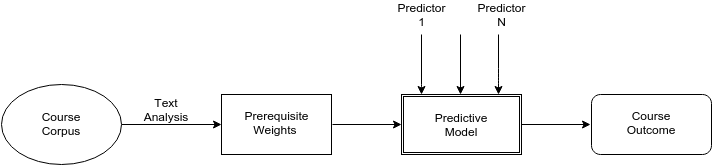

The diagram above was exported from draw.io. Its source (the exported page's mxGraphModel, read from the mxfile embedded in the PNG):
<mxGraphModel dx="1430" dy="692" grid="1" gridSize="10" guides="1" tooltips="1" connect="1" arrows="1" fold="1" page="1" pageScale="1" pageWidth="850" pageHeight="1100" background="#ffffff" math="0" shadow="0">
  <root>
    <mxCell id="0" />
    <mxCell id="1" parent="0" />
    <mxCell id="493364f8270eb94f-1" value="" style="text;html=1;strokeColor=#000000;fillColor=#ffffff;align=center;verticalAlign=middle;whiteSpace=wrap;fontFamily=Helvetica;fontSize=12;fontColor=#000000;" vertex="1" parent="1">
      <mxGeometry x="320" y="220" width="110" height="60" as="geometry" />
    </mxCell>
    <mxCell id="493364f8270eb94f-2" value="" style="endArrow=classic;html=1;" edge="1" parent="1">
      <mxGeometry width="50" height="50" relative="1" as="geometry">
        <mxPoint x="220" y="250" as="sourcePoint" />
        <mxPoint x="320" y="250" as="targetPoint" />
        <Array as="points">
          <mxPoint x="220" y="250" />
        </Array>
      </mxGeometry>
    </mxCell>
    <mxCell id="493364f8270eb94f-4" value="Text Analysis" style="text;html=1;strokeColor=none;fillColor=none;align=center;verticalAlign=middle;whiteSpace=wrap;" vertex="1" parent="1">
      <mxGeometry x="230" y="225" width="70" height="20" as="geometry" />
    </mxCell>
    <mxCell id="493364f8270eb94f-5" value="" style="ellipse;whiteSpace=wrap;html=1;" vertex="1" parent="1">
      <mxGeometry x="100" y="210" width="120" height="80" as="geometry" />
    </mxCell>
    <mxCell id="493364f8270eb94f-7" value="Course Corpus" style="text;html=1;strokeColor=none;fillColor=none;align=center;verticalAlign=middle;whiteSpace=wrap;" vertex="1" parent="1">
      <mxGeometry x="130" y="235" width="60" height="28" as="geometry" />
    </mxCell>
    <mxCell id="493364f8270eb94f-8" value="Prerequisite Weights&amp;nbsp;" style="text;html=1;strokeColor=none;fillColor=none;align=center;verticalAlign=middle;whiteSpace=wrap;" vertex="1" parent="1">
      <mxGeometry x="350" y="230" width="50" height="35" as="geometry" />
    </mxCell>
    <mxCell id="493364f8270eb94f-9" value="" style="shape=ext;double=1;whiteSpace=wrap;html=1;" vertex="1" parent="1">
      <mxGeometry x="500" y="220" width="120" height="60" as="geometry" />
    </mxCell>
    <mxCell id="493364f8270eb94f-11" value="" style="endArrow=classic;html=1;entryX=0;entryY=0.5;" edge="1" parent="1" target="493364f8270eb94f-9">
      <mxGeometry width="50" height="50" relative="1" as="geometry">
        <mxPoint x="431" y="250" as="sourcePoint" />
        <mxPoint x="500" y="245" as="targetPoint" />
      </mxGeometry>
    </mxCell>
    <mxCell id="493364f8270eb94f-13" value="Predictive Model" style="text;html=1;strokeColor=none;fillColor=none;align=center;verticalAlign=middle;whiteSpace=wrap;" vertex="1" parent="1">
      <mxGeometry x="530" y="240" width="60" height="20" as="geometry" />
    </mxCell>
    <mxCell id="493364f8270eb94f-17" value="" style="endArrow=classic;html=1;" edge="1" parent="1">
      <mxGeometry width="50" height="50" relative="1" as="geometry">
        <mxPoint x="559" y="160" as="sourcePoint" />
        <mxPoint x="559" y="220" as="targetPoint" />
      </mxGeometry>
    </mxCell>
    <mxCell id="493364f8270eb94f-18" value="" style="endArrow=classic;html=1;entryX=0;entryY=0.5;" edge="1" parent="1">
      <mxGeometry x="620" y="250" width="50" height="50" as="geometry">
        <mxPoint x="620" y="250" as="sourcePoint" />
        <mxPoint x="689" y="250" as="targetPoint" />
      </mxGeometry>
    </mxCell>
    <mxCell id="493364f8270eb94f-19" value="" style="rounded=1;whiteSpace=wrap;html=1;" vertex="1" parent="1">
      <mxGeometry x="690" y="220" width="120" height="60" as="geometry" />
    </mxCell>
    <mxCell id="493364f8270eb94f-20" value="Course Outcome" style="text;html=1;strokeColor=none;fillColor=none;align=center;verticalAlign=middle;whiteSpace=wrap;" vertex="1" parent="1">
      <mxGeometry x="720" y="234" width="60" height="28" as="geometry" />
    </mxCell>
    <mxCell id="14037d7af75948be-2" value="" style="endArrow=classic;html=1;entryX=0.808;entryY=-0.067;entryPerimeter=0;" edge="1" parent="1">
      <mxGeometry width="50" height="50" relative="1" as="geometry">
        <mxPoint x="597" y="160" as="sourcePoint" />
        <mxPoint x="597" y="220" as="targetPoint" />
        <Array as="points">
          <mxPoint x="597" y="204" />
        </Array>
      </mxGeometry>
    </mxCell>
    <mxCell id="14037d7af75948be-5" value="" style="endArrow=classic;html=1;" edge="1" parent="1">
      <mxGeometry width="50" height="50" relative="1" as="geometry">
        <mxPoint x="520" y="160" as="sourcePoint" />
        <mxPoint x="520" y="220" as="targetPoint" />
        <Array as="points">
          <mxPoint x="520" y="220" />
        </Array>
      </mxGeometry>
    </mxCell>
    <mxCell id="14037d7af75948be-7" value="Predictor 1" style="text;html=1;strokeColor=none;fillColor=none;align=center;verticalAlign=middle;whiteSpace=wrap;" vertex="1" parent="1">
      <mxGeometry x="500" y="130" width="40" height="20" as="geometry" />
    </mxCell>
    <mxCell id="14037d7af75948be-9" value="Predictor N" style="text;html=1;strokeColor=none;fillColor=none;align=center;verticalAlign=middle;whiteSpace=wrap;" vertex="1" parent="1">
      <mxGeometry x="580" y="130" width="40" height="20" as="geometry" />
    </mxCell>
  </root>
</mxGraphModel>